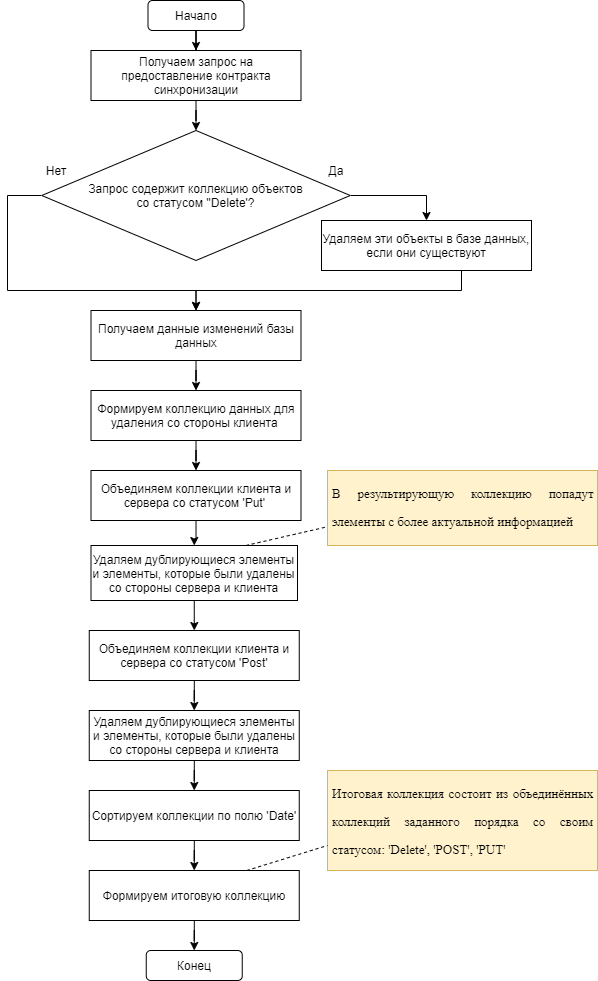

The diagram above was exported from draw.io. Its source (the exported page's mxGraphModel, read from the mxfile embedded in the PNG):
<mxGraphModel dx="533" dy="373" grid="1" gridSize="10" guides="1" tooltips="1" connect="1" arrows="1" fold="1" page="1" pageScale="1" pageWidth="827" pageHeight="1169" background="#FFFFFF" math="0" shadow="0">
  <root>
    <mxCell id="0" />
    <mxCell id="1" parent="0" />
    <mxCell id="SOSkfvtF66O2O9nNzUZS-52" style="edgeStyle=orthogonalEdgeStyle;rounded=0;orthogonalLoop=1;jettySize=auto;html=1;entryX=0.5;entryY=0;entryDx=0;entryDy=0;" edge="1" parent="1" source="SOSkfvtF66O2O9nNzUZS-2" target="SOSkfvtF66O2O9nNzUZS-51">
      <mxGeometry relative="1" as="geometry" />
    </mxCell>
    <mxCell id="SOSkfvtF66O2O9nNzUZS-2" value="Начало" style="rounded=1;whiteSpace=wrap;html=1;gradientColor=none;" vertex="1" parent="1">
      <mxGeometry x="340.5" y="40" width="96" height="30" as="geometry" />
    </mxCell>
    <mxCell id="SOSkfvtF66O2O9nNzUZS-9" value="Конец" style="rounded=1;whiteSpace=wrap;html=1;gradientColor=none;" vertex="1" parent="1">
      <mxGeometry x="338.75" y="990" width="96" height="30" as="geometry" />
    </mxCell>
    <mxCell id="SOSkfvtF66O2O9nNzUZS-64" style="edgeStyle=orthogonalEdgeStyle;rounded=0;orthogonalLoop=1;jettySize=auto;html=1;entryX=0.5;entryY=0;entryDx=0;entryDy=0;" edge="1" parent="1" source="SOSkfvtF66O2O9nNzUZS-17" target="SOSkfvtF66O2O9nNzUZS-23">
      <mxGeometry relative="1" as="geometry" />
    </mxCell>
    <mxCell id="SOSkfvtF66O2O9nNzUZS-17" value="Получаем данные изменений базы данных" style="rounded=0;whiteSpace=wrap;html=1;gradientColor=none;" vertex="1" parent="1">
      <mxGeometry x="283.5" y="350" width="210" height="50" as="geometry" />
    </mxCell>
    <mxCell id="SOSkfvtF66O2O9nNzUZS-62" style="edgeStyle=orthogonalEdgeStyle;rounded=0;orthogonalLoop=1;jettySize=auto;html=1;entryX=0.5;entryY=0;entryDx=0;entryDy=0;" edge="1" parent="1" source="SOSkfvtF66O2O9nNzUZS-21" target="SOSkfvtF66O2O9nNzUZS-17">
      <mxGeometry relative="1" as="geometry">
        <Array as="points">
          <mxPoint x="654" y="330" />
          <mxPoint x="389" y="330" />
        </Array>
      </mxGeometry>
    </mxCell>
    <mxCell id="SOSkfvtF66O2O9nNzUZS-21" value="Удаляем эти объекты в базе данных, если они существуют" style="rounded=0;whiteSpace=wrap;html=1;gradientColor=none;" vertex="1" parent="1">
      <mxGeometry x="514" y="260" width="210" height="50" as="geometry" />
    </mxCell>
    <mxCell id="SOSkfvtF66O2O9nNzUZS-80" style="edgeStyle=orthogonalEdgeStyle;rounded=0;orthogonalLoop=1;jettySize=auto;html=1;entryX=0.5;entryY=0;entryDx=0;entryDy=0;" edge="1" parent="1" source="SOSkfvtF66O2O9nNzUZS-23" target="SOSkfvtF66O2O9nNzUZS-73">
      <mxGeometry relative="1" as="geometry" />
    </mxCell>
    <mxCell id="SOSkfvtF66O2O9nNzUZS-23" value="Формируем коллекцию данных для удаления со стороны клиента&amp;nbsp;" style="rounded=0;whiteSpace=wrap;html=1;gradientColor=none;" vertex="1" parent="1">
      <mxGeometry x="283.5" y="430" width="210" height="50" as="geometry" />
    </mxCell>
    <mxCell id="SOSkfvtF66O2O9nNzUZS-69" style="edgeStyle=orthogonalEdgeStyle;rounded=0;orthogonalLoop=1;jettySize=auto;html=1;entryX=0.5;entryY=0;entryDx=0;entryDy=0;" edge="1" parent="1" source="SOSkfvtF66O2O9nNzUZS-28" target="SOSkfvtF66O2O9nNzUZS-21">
      <mxGeometry relative="1" as="geometry">
        <Array as="points">
          <mxPoint x="619" y="235" />
        </Array>
      </mxGeometry>
    </mxCell>
    <mxCell id="SOSkfvtF66O2O9nNzUZS-72" style="edgeStyle=orthogonalEdgeStyle;rounded=0;orthogonalLoop=1;jettySize=auto;html=1;entryX=0.5;entryY=0;entryDx=0;entryDy=0;" edge="1" parent="1" source="SOSkfvtF66O2O9nNzUZS-28" target="SOSkfvtF66O2O9nNzUZS-17">
      <mxGeometry relative="1" as="geometry">
        <Array as="points">
          <mxPoint x="200" y="235" />
          <mxPoint x="200" y="330" />
          <mxPoint x="389" y="330" />
        </Array>
      </mxGeometry>
    </mxCell>
    <mxCell id="SOSkfvtF66O2O9nNzUZS-28" value="Запрос содержит коллекцию объектов&lt;br&gt;со статусом ''Delete'?" style="rhombus;whiteSpace=wrap;html=1;rounded=0;gradientColor=none;" vertex="1" parent="1">
      <mxGeometry x="234.25" y="170" width="308.5" height="130" as="geometry" />
    </mxCell>
    <mxCell id="SOSkfvtF66O2O9nNzUZS-42" value="Нет" style="text;html=1;strokeColor=none;fillColor=none;align=center;verticalAlign=middle;whiteSpace=wrap;rounded=0;" vertex="1" parent="1">
      <mxGeometry x="400" y="770" width="40" height="20" as="geometry" />
    </mxCell>
    <mxCell id="SOSkfvtF66O2O9nNzUZS-53" style="edgeStyle=orthogonalEdgeStyle;rounded=0;orthogonalLoop=1;jettySize=auto;html=1;entryX=0.5;entryY=0;entryDx=0;entryDy=0;" edge="1" parent="1" source="SOSkfvtF66O2O9nNzUZS-51" target="SOSkfvtF66O2O9nNzUZS-28">
      <mxGeometry relative="1" as="geometry" />
    </mxCell>
    <mxCell id="SOSkfvtF66O2O9nNzUZS-51" value="Получаем запрос на предоставление контракта синхронизации" style="rounded=0;whiteSpace=wrap;html=1;gradientColor=none;" vertex="1" parent="1">
      <mxGeometry x="283.5" y="90" width="210" height="50" as="geometry" />
    </mxCell>
    <mxCell id="SOSkfvtF66O2O9nNzUZS-56" value="Да" style="text;html=1;strokeColor=none;fillColor=none;align=center;verticalAlign=middle;whiteSpace=wrap;rounded=0;" vertex="1" parent="1">
      <mxGeometry x="508.5" y="200" width="40" height="20" as="geometry" />
    </mxCell>
    <mxCell id="SOSkfvtF66O2O9nNzUZS-63" value="Нет" style="text;html=1;strokeColor=none;fillColor=none;align=center;verticalAlign=middle;whiteSpace=wrap;rounded=0;" vertex="1" parent="1">
      <mxGeometry x="228.5" y="200" width="40" height="20" as="geometry" />
    </mxCell>
    <mxCell id="SOSkfvtF66O2O9nNzUZS-77" value="" style="edgeStyle=orthogonalEdgeStyle;rounded=0;orthogonalLoop=1;jettySize=auto;html=1;" edge="1" parent="1" source="SOSkfvtF66O2O9nNzUZS-73" target="SOSkfvtF66O2O9nNzUZS-76">
      <mxGeometry relative="1" as="geometry" />
    </mxCell>
    <mxCell id="SOSkfvtF66O2O9nNzUZS-73" value="Объединяем коллекции клиента и сервера&amp;nbsp;со статусом 'Put'&amp;nbsp;" style="rounded=0;whiteSpace=wrap;html=1;gradientColor=none;" vertex="1" parent="1">
      <mxGeometry x="283.5" y="510" width="210" height="50" as="geometry" />
    </mxCell>
    <mxCell id="SOSkfvtF66O2O9nNzUZS-83" style="edgeStyle=orthogonalEdgeStyle;rounded=0;orthogonalLoop=1;jettySize=auto;html=1;entryX=0.5;entryY=0;entryDx=0;entryDy=0;" edge="1" parent="1" source="SOSkfvtF66O2O9nNzUZS-76" target="SOSkfvtF66O2O9nNzUZS-81">
      <mxGeometry relative="1" as="geometry" />
    </mxCell>
    <mxCell id="SOSkfvtF66O2O9nNzUZS-76" value="Удаляем дублирующиеся элементы и элементы, которые были удалены со стороны сервера и клиента" style="rounded=0;whiteSpace=wrap;html=1;gradientColor=none;" vertex="1" parent="1">
      <mxGeometry x="283.5" y="585" width="206.5" height="55" as="geometry" />
    </mxCell>
    <mxCell id="SOSkfvtF66O2O9nNzUZS-78" value="&lt;h1 style=&quot;text-align: justify&quot;&gt;&lt;font face=&quot;times new roman&quot;&gt;&lt;span style=&quot;font-size: 13px ; font-weight: 400&quot;&gt;В результирующую коллекцию попадут элементы с более актуальной информацией&lt;/span&gt;&lt;/font&gt;&lt;/h1&gt;" style="text;html=1;strokeColor=#d6b656;fillColor=#fff2cc;spacing=5;spacingTop=-20;whiteSpace=wrap;overflow=hidden;rounded=0;" vertex="1" parent="1">
      <mxGeometry x="520" y="510" width="270" height="75" as="geometry" />
    </mxCell>
    <mxCell id="SOSkfvtF66O2O9nNzUZS-79" value="" style="endArrow=none;dashed=1;html=1;exitX=0.75;exitY=0;exitDx=0;exitDy=0;entryX=0;entryY=0.75;entryDx=0;entryDy=0;" edge="1" parent="1" source="SOSkfvtF66O2O9nNzUZS-76" target="SOSkfvtF66O2O9nNzUZS-78">
      <mxGeometry width="50" height="50" relative="1" as="geometry">
        <mxPoint x="640" y="690" as="sourcePoint" />
        <mxPoint x="690" y="640" as="targetPoint" />
      </mxGeometry>
    </mxCell>
    <mxCell id="SOSkfvtF66O2O9nNzUZS-84" style="edgeStyle=orthogonalEdgeStyle;rounded=0;orthogonalLoop=1;jettySize=auto;html=1;entryX=0.5;entryY=0;entryDx=0;entryDy=0;" edge="1" parent="1" source="SOSkfvtF66O2O9nNzUZS-81" target="SOSkfvtF66O2O9nNzUZS-82">
      <mxGeometry relative="1" as="geometry" />
    </mxCell>
    <mxCell id="SOSkfvtF66O2O9nNzUZS-81" value="&lt;span style=&quot;font-weight: normal&quot;&gt;Объединяем коллекции&amp;nbsp;&lt;/span&gt;&lt;span style=&quot;font-weight: 400&quot;&gt;клиента и сервера&lt;/span&gt;&lt;span style=&quot;font-weight: normal&quot;&gt;&amp;nbsp;со статусом 'Post'&lt;/span&gt;" style="rounded=0;whiteSpace=wrap;html=1;gradientColor=none;fontStyle=1" vertex="1" parent="1">
      <mxGeometry x="281.75" y="670" width="210" height="50" as="geometry" />
    </mxCell>
    <mxCell id="SOSkfvtF66O2O9nNzUZS-87" style="edgeStyle=orthogonalEdgeStyle;rounded=0;orthogonalLoop=1;jettySize=auto;html=1;entryX=0.5;entryY=0;entryDx=0;entryDy=0;" edge="1" parent="1" source="SOSkfvtF66O2O9nNzUZS-82" target="SOSkfvtF66O2O9nNzUZS-86">
      <mxGeometry relative="1" as="geometry" />
    </mxCell>
    <mxCell id="SOSkfvtF66O2O9nNzUZS-82" value="&lt;span style=&quot;font-weight: normal&quot;&gt;Удаляем дублирующиеся элементы и элементы, которые были удалены со стороны сервера и клиента&lt;/span&gt;" style="rounded=0;whiteSpace=wrap;html=1;gradientColor=none;fontStyle=1" vertex="1" parent="1">
      <mxGeometry x="281.75" y="750" width="210" height="50" as="geometry" />
    </mxCell>
    <mxCell id="SOSkfvtF66O2O9nNzUZS-89" style="edgeStyle=orthogonalEdgeStyle;rounded=0;orthogonalLoop=1;jettySize=auto;html=1;entryX=0.5;entryY=0;entryDx=0;entryDy=0;" edge="1" parent="1" source="SOSkfvtF66O2O9nNzUZS-86" target="SOSkfvtF66O2O9nNzUZS-88">
      <mxGeometry relative="1" as="geometry" />
    </mxCell>
    <mxCell id="SOSkfvtF66O2O9nNzUZS-86" value="&lt;span style=&quot;font-weight: 400&quot;&gt;Сортируем коллекции по полю 'Date'&lt;/span&gt;" style="rounded=0;whiteSpace=wrap;html=1;gradientColor=none;fontStyle=1" vertex="1" parent="1">
      <mxGeometry x="281.75" y="830" width="210" height="50" as="geometry" />
    </mxCell>
    <mxCell id="SOSkfvtF66O2O9nNzUZS-90" style="edgeStyle=orthogonalEdgeStyle;rounded=0;orthogonalLoop=1;jettySize=auto;html=1;entryX=0.5;entryY=0;entryDx=0;entryDy=0;" edge="1" parent="1" source="SOSkfvtF66O2O9nNzUZS-88" target="SOSkfvtF66O2O9nNzUZS-9">
      <mxGeometry relative="1" as="geometry" />
    </mxCell>
    <mxCell id="SOSkfvtF66O2O9nNzUZS-88" value="Формируем итоговую коллекцию" style="rounded=0;whiteSpace=wrap;html=1;gradientColor=none;fontStyle=0" vertex="1" parent="1">
      <mxGeometry x="281.75" y="910" width="210" height="50" as="geometry" />
    </mxCell>
    <mxCell id="SOSkfvtF66O2O9nNzUZS-91" value="&lt;h1 style=&quot;text-align: justify&quot;&gt;&lt;font face=&quot;times new roman&quot;&gt;&lt;span style=&quot;font-size: 13px ; font-weight: 400&quot;&gt;Итоговая коллекция состоит из объединённых коллекций заданного порядка со своим статусом: 'Delete', 'POST', 'PUT'&lt;/span&gt;&lt;/font&gt;&lt;/h1&gt;" style="text;html=1;strokeColor=#d6b656;fillColor=#fff2cc;spacing=5;spacingTop=-20;whiteSpace=wrap;overflow=hidden;rounded=0;" vertex="1" parent="1">
      <mxGeometry x="520" y="810" width="270" height="100" as="geometry" />
    </mxCell>
    <mxCell id="SOSkfvtF66O2O9nNzUZS-92" value="" style="endArrow=none;dashed=1;html=1;exitX=0.75;exitY=0;exitDx=0;exitDy=0;entryX=0;entryY=0.75;entryDx=0;entryDy=0;" edge="1" parent="1" source="SOSkfvtF66O2O9nNzUZS-88" target="SOSkfvtF66O2O9nNzUZS-91">
      <mxGeometry width="50" height="50" relative="1" as="geometry">
        <mxPoint x="426.875" y="898.75" as="sourcePoint" />
        <mxPoint x="508.5" y="880" as="targetPoint" />
      </mxGeometry>
    </mxCell>
  </root>
</mxGraphModel>